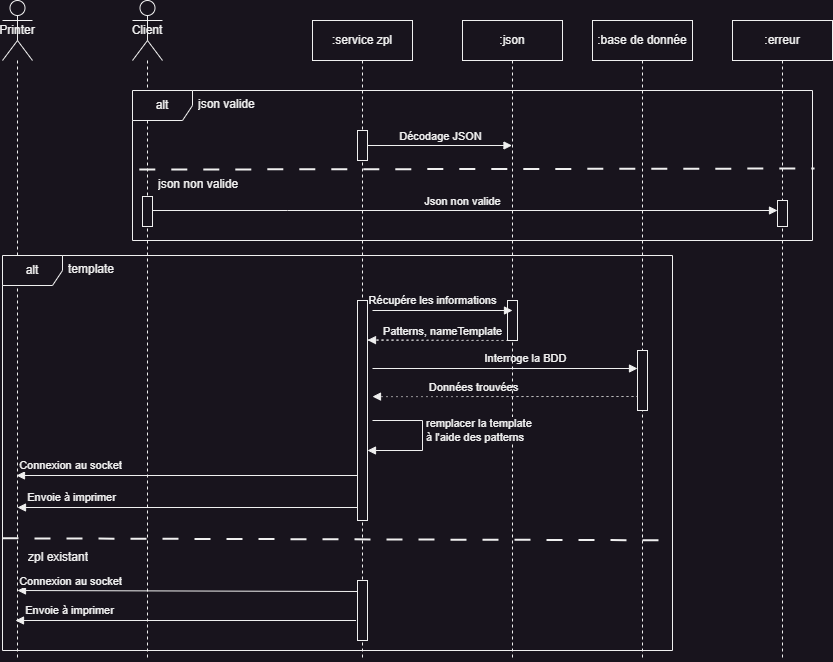

The diagram above was exported from draw.io. Its source (the exported page's mxGraphModel, read from the mxfile embedded in the PNG):
<mxGraphModel dx="915" dy="1892" grid="1" gridSize="10" guides="1" tooltips="1" connect="1" arrows="1" fold="1" page="1" pageScale="1" pageWidth="827" pageHeight="1169" math="0" shadow="0">
  <root>
    <mxCell id="0" />
    <mxCell id="1" parent="0" />
    <mxCell id="swY04LISAL6fnH5elRCh-1" value="Client" style="shape=umlLifeline;perimeter=lifelinePerimeter;whiteSpace=wrap;html=1;container=1;dropTarget=0;collapsible=0;recursiveResize=0;outlineConnect=0;portConstraint=eastwest;newEdgeStyle={&quot;curved&quot;:0,&quot;rounded&quot;:0};participant=umlActor;size=60;" parent="1" vertex="1">
      <mxGeometry x="200" y="-1140" width="30" height="660" as="geometry" />
    </mxCell>
    <mxCell id="swY04LISAL6fnH5elRCh-2" value=":service zpl" style="shape=umlLifeline;perimeter=lifelinePerimeter;whiteSpace=wrap;html=1;container=1;dropTarget=0;collapsible=0;recursiveResize=0;outlineConnect=0;portConstraint=eastwest;newEdgeStyle={&quot;curved&quot;:0,&quot;rounded&quot;:0};" parent="1" vertex="1">
      <mxGeometry x="380" y="-1120" width="100" height="640" as="geometry" />
    </mxCell>
    <mxCell id="swY04LISAL6fnH5elRCh-26" value="" style="html=1;points=[[0,0,0,0,5],[0,1,0,0,-5],[1,0,0,0,5],[1,1,0,0,-5]];perimeter=orthogonalPerimeter;outlineConnect=0;targetShapes=umlLifeline;portConstraint=eastwest;newEdgeStyle={&quot;curved&quot;:0,&quot;rounded&quot;:0};" parent="swY04LISAL6fnH5elRCh-2" vertex="1">
      <mxGeometry x="45" y="280" width="10" height="220" as="geometry" />
    </mxCell>
    <mxCell id="swY04LISAL6fnH5elRCh-32" value="" style="html=1;points=[[0,0,0,0,5],[0,1,0,0,-5],[1,0,0,0,5],[1,1,0,0,-5]];perimeter=orthogonalPerimeter;outlineConnect=0;targetShapes=umlLifeline;portConstraint=eastwest;newEdgeStyle={&quot;curved&quot;:0,&quot;rounded&quot;:0};" parent="swY04LISAL6fnH5elRCh-2" vertex="1">
      <mxGeometry x="45" y="560" width="10" height="60" as="geometry" />
    </mxCell>
    <mxCell id="swY04LISAL6fnH5elRCh-3" value=":base de donnée" style="shape=umlLifeline;perimeter=lifelinePerimeter;whiteSpace=wrap;html=1;container=1;dropTarget=0;collapsible=0;recursiveResize=0;outlineConnect=0;portConstraint=eastwest;newEdgeStyle={&quot;curved&quot;:0,&quot;rounded&quot;:0};" parent="1" vertex="1">
      <mxGeometry x="660" y="-1120" width="100" height="640" as="geometry" />
    </mxCell>
    <mxCell id="swY04LISAL6fnH5elRCh-4" value="Printer" style="shape=umlLifeline;perimeter=lifelinePerimeter;whiteSpace=wrap;html=1;container=1;dropTarget=0;collapsible=0;recursiveResize=0;outlineConnect=0;portConstraint=eastwest;newEdgeStyle={&quot;curved&quot;:0,&quot;rounded&quot;:0};participant=umlActor;size=60;" parent="1" vertex="1">
      <mxGeometry x="70" y="-1140" width="30" height="660" as="geometry" />
    </mxCell>
    <mxCell id="swY04LISAL6fnH5elRCh-8" value="Décodage JSON" style="html=1;verticalAlign=bottom;endArrow=block;curved=0;rounded=0;" parent="1" source="swY04LISAL6fnH5elRCh-33" target="ODg3plCNQfKYr9kl97R_-1" edge="1">
      <mxGeometry width="80" relative="1" as="geometry">
        <mxPoint x="240" y="-1000" as="sourcePoint" />
        <mxPoint x="320" y="-1000" as="targetPoint" />
        <Array as="points" />
      </mxGeometry>
    </mxCell>
    <mxCell id="swY04LISAL6fnH5elRCh-9" value=":erreur" style="shape=umlLifeline;perimeter=lifelinePerimeter;whiteSpace=wrap;html=1;container=1;dropTarget=0;collapsible=0;recursiveResize=0;outlineConnect=0;portConstraint=eastwest;newEdgeStyle={&quot;curved&quot;:0,&quot;rounded&quot;:0};" parent="1" vertex="1">
      <mxGeometry x="800" y="-1120" width="100" height="640" as="geometry" />
    </mxCell>
    <mxCell id="swY04LISAL6fnH5elRCh-38" value="" style="html=1;points=[[0,0,0,0,5],[0,1,0,0,-5],[1,0,0,0,5],[1,1,0,0,-5]];perimeter=orthogonalPerimeter;outlineConnect=0;targetShapes=umlLifeline;portConstraint=eastwest;newEdgeStyle={&quot;curved&quot;:0,&quot;rounded&quot;:0};" parent="swY04LISAL6fnH5elRCh-9" vertex="1">
      <mxGeometry x="45" y="180" width="10" height="26" as="geometry" />
    </mxCell>
    <mxCell id="swY04LISAL6fnH5elRCh-11" value="alt" style="shape=umlFrame;whiteSpace=wrap;html=1;pointerEvents=0;" parent="1" vertex="1">
      <mxGeometry x="200" y="-1050" width="680" height="150" as="geometry" />
    </mxCell>
    <mxCell id="swY04LISAL6fnH5elRCh-13" value="json valide" style="text;strokeColor=none;fillColor=none;align=left;verticalAlign=top;spacingLeft=4;spacingRight=4;overflow=hidden;rotatable=0;points=[[0,0.5],[1,0.5]];portConstraint=eastwest;whiteSpace=wrap;html=1;" parent="1" vertex="1">
      <mxGeometry x="260" y="-1050" width="100" height="26" as="geometry" />
    </mxCell>
    <mxCell id="swY04LISAL6fnH5elRCh-14" value="" style="endArrow=none;startArrow=none;endFill=0;startFill=0;html=1;rounded=0;exitX=0.01;exitY=0.527;exitDx=0;exitDy=0;exitPerimeter=0;entryX=1.003;entryY=0.52;entryDx=0;entryDy=0;entryPerimeter=0;dashed=1;dashPattern=8 8;strokeWidth=2;" parent="1" source="swY04LISAL6fnH5elRCh-11" target="swY04LISAL6fnH5elRCh-11" edge="1">
      <mxGeometry width="160" relative="1" as="geometry">
        <mxPoint x="450" y="-750" as="sourcePoint" />
        <mxPoint x="610" y="-750" as="targetPoint" />
      </mxGeometry>
    </mxCell>
    <mxCell id="swY04LISAL6fnH5elRCh-15" value="json non valide" style="text;strokeColor=none;fillColor=none;align=left;verticalAlign=top;spacingLeft=4;spacingRight=4;overflow=hidden;rotatable=0;points=[[0,0.5],[1,0.5]];portConstraint=eastwest;whiteSpace=wrap;html=1;" parent="1" vertex="1">
      <mxGeometry x="220" y="-970" width="100" height="26" as="geometry" />
    </mxCell>
    <mxCell id="swY04LISAL6fnH5elRCh-16" value="Json non valide" style="html=1;verticalAlign=bottom;endArrow=block;curved=0;rounded=0;" parent="1" source="swY04LISAL6fnH5elRCh-1" edge="1" target="swY04LISAL6fnH5elRCh-38">
      <mxGeometry width="80" relative="1" as="geometry">
        <mxPoint x="220" y="-930" as="sourcePoint" />
        <mxPoint x="770" y="-930" as="targetPoint" />
        <Array as="points">
          <mxPoint x="355" y="-930" />
        </Array>
      </mxGeometry>
    </mxCell>
    <mxCell id="swY04LISAL6fnH5elRCh-20" value="alt" style="shape=umlFrame;whiteSpace=wrap;html=1;pointerEvents=0;" parent="1" vertex="1">
      <mxGeometry x="70" y="-885" width="670" height="395" as="geometry" />
    </mxCell>
    <mxCell id="swY04LISAL6fnH5elRCh-21" value="" style="endArrow=none;startArrow=none;endFill=0;startFill=0;html=1;rounded=0;exitX=0;exitY=0.716;exitDx=0;exitDy=0;exitPerimeter=0;entryX=1;entryY=0.721;entryDx=0;entryDy=0;entryPerimeter=0;dashed=1;dashPattern=8 8;strokeWidth=2;" parent="1" edge="1" target="swY04LISAL6fnH5elRCh-20" source="swY04LISAL6fnH5elRCh-20">
      <mxGeometry width="160" relative="1" as="geometry">
        <mxPoint x="410.00000000000006" y="-593.0050000000001" as="sourcePoint" />
        <mxPoint x="797.2700000000001" y="-595" as="targetPoint" />
      </mxGeometry>
    </mxCell>
    <mxCell id="swY04LISAL6fnH5elRCh-22" value="zpl existant" style="text;strokeColor=none;fillColor=none;align=left;verticalAlign=top;spacingLeft=4;spacingRight=4;overflow=hidden;rotatable=0;points=[[0,0.5],[1,0.5]];portConstraint=eastwest;whiteSpace=wrap;html=1;" parent="1" vertex="1">
      <mxGeometry x="90" y="-597" width="100" height="26" as="geometry" />
    </mxCell>
    <mxCell id="swY04LISAL6fnH5elRCh-23" value="template" style="text;strokeColor=none;fillColor=none;align=left;verticalAlign=top;spacingLeft=4;spacingRight=4;overflow=hidden;rotatable=0;points=[[0,0.5],[1,0.5]];portConstraint=eastwest;whiteSpace=wrap;html=1;" parent="1" vertex="1">
      <mxGeometry x="130" y="-885" width="100" height="26" as="geometry" />
    </mxCell>
    <mxCell id="swY04LISAL6fnH5elRCh-25" value="Données trouvées" style="html=1;verticalAlign=bottom;endArrow=block;curved=0;rounded=0;dashed=1;dashPattern=1 4;entryX=1.5;entryY=0.429;entryDx=0;entryDy=0;entryPerimeter=0;" parent="1" edge="1">
      <mxGeometry x="0.5534" width="80" relative="1" as="geometry">
        <mxPoint x="530" y="-744" as="sourcePoint" />
        <mxPoint x="440" y="-743.9100000000001" as="targetPoint" />
        <Array as="points">
          <mxPoint x="710" y="-744" />
        </Array>
        <mxPoint as="offset" />
      </mxGeometry>
    </mxCell>
    <mxCell id="swY04LISAL6fnH5elRCh-28" value="" style="html=1;verticalAlign=bottom;endArrow=block;curved=0;rounded=0;exitX=0;exitY=1;exitDx=0;exitDy=-5;exitPerimeter=0;" parent="1" edge="1">
      <mxGeometry x="0.7063" width="80" relative="1" as="geometry">
        <mxPoint x="424.5" y="-665" as="sourcePoint" />
        <mxPoint x="84" y="-665" as="targetPoint" />
        <Array as="points">
          <mxPoint x="349.5" y="-665" />
        </Array>
        <mxPoint x="1" as="offset" />
      </mxGeometry>
    </mxCell>
    <mxCell id="swY04LISAL6fnH5elRCh-29" value="Connexion au socket" style="edgeLabel;html=1;align=center;verticalAlign=middle;resizable=0;points=[];" parent="swY04LISAL6fnH5elRCh-28" vertex="1" connectable="0">
      <mxGeometry x="0.5237" y="-4" relative="1" as="geometry">
        <mxPoint x="-28" y="-6" as="offset" />
      </mxGeometry>
    </mxCell>
    <mxCell id="swY04LISAL6fnH5elRCh-30" value="" style="html=1;verticalAlign=bottom;endArrow=block;curved=0;rounded=0;exitX=0;exitY=1;exitDx=0;exitDy=-5;exitPerimeter=0;" parent="1" edge="1">
      <mxGeometry x="0.7063" width="80" relative="1" as="geometry">
        <mxPoint x="425" y="-549" as="sourcePoint" />
        <mxPoint x="85" y="-550" as="targetPoint" />
        <Array as="points" />
        <mxPoint x="1" as="offset" />
      </mxGeometry>
    </mxCell>
    <mxCell id="swY04LISAL6fnH5elRCh-31" value="Connexion au socket" style="edgeLabel;html=1;align=center;verticalAlign=middle;resizable=0;points=[];" parent="swY04LISAL6fnH5elRCh-30" vertex="1" connectable="0">
      <mxGeometry x="0.5237" y="-4" relative="1" as="geometry">
        <mxPoint x="-28" y="-6" as="offset" />
      </mxGeometry>
    </mxCell>
    <mxCell id="swY04LISAL6fnH5elRCh-34" value="" style="html=1;points=[[0,0,0,0,5],[0,1,0,0,-5],[1,0,0,0,5],[1,1,0,0,-5]];perimeter=orthogonalPerimeter;outlineConnect=0;targetShapes=umlLifeline;portConstraint=eastwest;newEdgeStyle={&quot;curved&quot;:0,&quot;rounded&quot;:0};" parent="1" vertex="1">
      <mxGeometry x="210" y="-944" width="10" height="30" as="geometry" />
    </mxCell>
    <mxCell id="swY04LISAL6fnH5elRCh-36" value="" style="html=1;verticalAlign=bottom;endArrow=block;curved=0;rounded=0;" parent="1" edge="1">
      <mxGeometry x="-0.2188" width="80" relative="1" as="geometry">
        <mxPoint x="440" y="-772" as="sourcePoint" />
        <mxPoint x="705" y="-772" as="targetPoint" />
        <Array as="points" />
        <mxPoint as="offset" />
      </mxGeometry>
    </mxCell>
    <mxCell id="swY04LISAL6fnH5elRCh-37" value="Interroge la BDD" style="edgeLabel;html=1;align=center;verticalAlign=middle;resizable=0;points=[];" parent="swY04LISAL6fnH5elRCh-36" vertex="1" connectable="0">
      <mxGeometry x="0.6485" y="-3" relative="1" as="geometry">
        <mxPoint x="-66" y="-13" as="offset" />
      </mxGeometry>
    </mxCell>
    <mxCell id="swY04LISAL6fnH5elRCh-35" value="" style="html=1;points=[[0,0,0,0,5],[0,1,0,0,-5],[1,0,0,0,5],[1,1,0,0,-5]];perimeter=orthogonalPerimeter;outlineConnect=0;targetShapes=umlLifeline;portConstraint=eastwest;newEdgeStyle={&quot;curved&quot;:0,&quot;rounded&quot;:0};" parent="1" vertex="1">
      <mxGeometry x="705" y="-790" width="10" height="60" as="geometry" />
    </mxCell>
    <mxCell id="swY04LISAL6fnH5elRCh-40" value="" style="html=1;verticalAlign=bottom;endArrow=block;curved=0;rounded=0;exitX=0;exitY=1;exitDx=0;exitDy=-5;exitPerimeter=0;" parent="1" edge="1">
      <mxGeometry x="0.7063" width="80" relative="1" as="geometry">
        <mxPoint x="425.5" y="-633" as="sourcePoint" />
        <mxPoint x="85" y="-633" as="targetPoint" />
        <Array as="points">
          <mxPoint x="350.5" y="-633" />
        </Array>
        <mxPoint x="1" as="offset" />
      </mxGeometry>
    </mxCell>
    <mxCell id="swY04LISAL6fnH5elRCh-41" value="Envoie à imprimer" style="edgeLabel;html=1;align=center;verticalAlign=middle;resizable=0;points=[];" parent="swY04LISAL6fnH5elRCh-40" vertex="1" connectable="0">
      <mxGeometry x="0.5237" y="-4" relative="1" as="geometry">
        <mxPoint x="-28" y="-6" as="offset" />
      </mxGeometry>
    </mxCell>
    <mxCell id="swY04LISAL6fnH5elRCh-42" value="" style="html=1;verticalAlign=bottom;endArrow=block;curved=0;rounded=0;exitX=0;exitY=1;exitDx=0;exitDy=-5;exitPerimeter=0;" parent="1" edge="1">
      <mxGeometry x="0.7063" width="80" relative="1" as="geometry">
        <mxPoint x="423.5" y="-520" as="sourcePoint" />
        <mxPoint x="83" y="-520" as="targetPoint" />
        <Array as="points">
          <mxPoint x="348.5" y="-520" />
        </Array>
        <mxPoint x="1" as="offset" />
      </mxGeometry>
    </mxCell>
    <mxCell id="swY04LISAL6fnH5elRCh-43" value="Envoie à imprimer" style="edgeLabel;html=1;align=center;verticalAlign=middle;resizable=0;points=[];" parent="swY04LISAL6fnH5elRCh-42" vertex="1" connectable="0">
      <mxGeometry x="0.5237" y="-4" relative="1" as="geometry">
        <mxPoint x="-28" y="-6" as="offset" />
      </mxGeometry>
    </mxCell>
    <mxCell id="ODg3plCNQfKYr9kl97R_-1" value=":json" style="shape=umlLifeline;perimeter=lifelinePerimeter;whiteSpace=wrap;html=1;container=1;dropTarget=0;collapsible=0;recursiveResize=0;outlineConnect=0;portConstraint=eastwest;newEdgeStyle={&quot;curved&quot;:0,&quot;rounded&quot;:0};" vertex="1" parent="1">
      <mxGeometry x="530" y="-1120" width="100" height="640" as="geometry" />
    </mxCell>
    <mxCell id="ODg3plCNQfKYr9kl97R_-5" value="" style="html=1;points=[[0,0,0,0,5],[0,1,0,0,-5],[1,0,0,0,5],[1,1,0,0,-5]];perimeter=orthogonalPerimeter;outlineConnect=0;targetShapes=umlLifeline;portConstraint=eastwest;newEdgeStyle={&quot;curved&quot;:0,&quot;rounded&quot;:0};" vertex="1" parent="ODg3plCNQfKYr9kl97R_-1">
      <mxGeometry x="45" y="280" width="10" height="40" as="geometry" />
    </mxCell>
    <mxCell id="ODg3plCNQfKYr9kl97R_-2" value="" style="html=1;verticalAlign=bottom;endArrow=block;curved=0;rounded=0;" edge="1" parent="1">
      <mxGeometry x="-0.2188" width="80" relative="1" as="geometry">
        <mxPoint x="440" y="-830" as="sourcePoint" />
        <mxPoint x="580" y="-830" as="targetPoint" />
        <Array as="points" />
        <mxPoint as="offset" />
      </mxGeometry>
    </mxCell>
    <mxCell id="ODg3plCNQfKYr9kl97R_-3" value="Récupére les informations" style="edgeLabel;html=1;align=center;verticalAlign=middle;resizable=0;points=[];" vertex="1" connectable="0" parent="ODg3plCNQfKYr9kl97R_-2">
      <mxGeometry x="0.6485" y="-3" relative="1" as="geometry">
        <mxPoint x="-55" y="-13" as="offset" />
      </mxGeometry>
    </mxCell>
    <mxCell id="ODg3plCNQfKYr9kl97R_-4" value="Patterns, nameTemplate" style="html=1;verticalAlign=bottom;endArrow=block;curved=0;rounded=0;dashed=1;dashPattern=1 4;" edge="1" parent="1">
      <mxGeometry x="0.4828" width="80" relative="1" as="geometry">
        <mxPoint x="435" y="-800.42" as="sourcePoint" />
        <mxPoint x="435" y="-800.42" as="targetPoint" />
        <Array as="points">
          <mxPoint x="580" y="-800" />
          <mxPoint x="520" y="-800" />
        </Array>
        <mxPoint as="offset" />
      </mxGeometry>
    </mxCell>
    <mxCell id="swY04LISAL6fnH5elRCh-27" value="remplacer la template&lt;div&gt;à l'aide des patterns&lt;/div&gt;" style="html=1;align=left;spacingLeft=2;endArrow=block;rounded=0;edgeStyle=orthogonalEdgeStyle;curved=0;rounded=0;" parent="1" edge="1">
      <mxGeometry x="-0.1111" relative="1" as="geometry">
        <mxPoint x="440" y="-720" as="sourcePoint" />
        <Array as="points">
          <mxPoint x="490" y="-720" />
          <mxPoint x="490" y="-690" />
        </Array>
        <mxPoint as="offset" />
        <mxPoint x="435" y="-689.9999999999998" as="targetPoint" />
      </mxGeometry>
    </mxCell>
    <mxCell id="swY04LISAL6fnH5elRCh-33" value="" style="html=1;points=[[0,0,0,0,5],[0,1,0,0,-5],[1,0,0,0,5],[1,1,0,0,-5]];perimeter=orthogonalPerimeter;outlineConnect=0;targetShapes=umlLifeline;portConstraint=eastwest;newEdgeStyle={&quot;curved&quot;:0,&quot;rounded&quot;:0};" parent="1" vertex="1">
      <mxGeometry x="425" y="-1010" width="10" height="30" as="geometry" />
    </mxCell>
  </root>
</mxGraphModel>